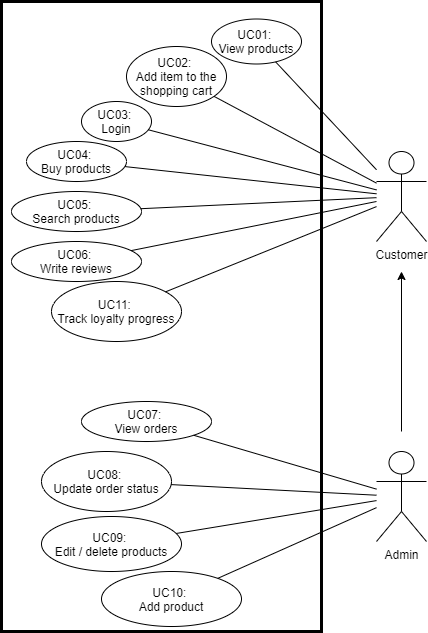

The diagram above was exported from draw.io. Its source (the exported page's mxGraphModel, read from the mxfile embedded in the PNG):
<mxGraphModel dx="1673" dy="856" grid="1" gridSize="10" guides="1" tooltips="1" connect="1" arrows="1" fold="1" page="1" pageScale="1" pageWidth="850" pageHeight="1100" math="0" shadow="0">
  <root>
    <mxCell id="0" />
    <mxCell id="1" parent="0" />
    <mxCell id="2" value="Admin" style="shape=umlActor;verticalLabelPosition=bottom;verticalAlign=top;html=1;outlineConnect=0;" vertex="1" parent="1">
      <mxGeometry x="1225" y="680" width="50" height="90" as="geometry" />
    </mxCell>
    <mxCell id="3" value="" style="rounded=0;whiteSpace=wrap;html=1;strokeWidth=3;" vertex="1" parent="1">
      <mxGeometry x="850" y="230" width="320" height="630" as="geometry" />
    </mxCell>
    <mxCell id="4" value="Customer" style="shape=umlActor;verticalLabelPosition=bottom;verticalAlign=top;html=1;outlineConnect=0;" vertex="1" parent="1">
      <mxGeometry x="1225" y="380" width="50" height="90" as="geometry" />
    </mxCell>
    <mxCell id="5" value="UC01: &lt;br&gt;View products" style="ellipse;whiteSpace=wrap;html=1;" vertex="1" parent="1">
      <mxGeometry x="1060" y="247.5" width="90" height="45" as="geometry" />
    </mxCell>
    <mxCell id="6" value="UC02: &lt;br&gt;Add item to the shopping cart" style="ellipse;whiteSpace=wrap;html=1;" vertex="1" parent="1">
      <mxGeometry x="975" y="275" width="100" height="60" as="geometry" />
    </mxCell>
    <mxCell id="7" value="" style="endArrow=classic;html=1;rounded=0;" edge="1" parent="1">
      <mxGeometry width="50" height="50" relative="1" as="geometry">
        <mxPoint x="1249.9999999999995" y="660" as="sourcePoint" />
        <mxPoint x="1249.9999999999995" y="500" as="targetPoint" />
      </mxGeometry>
    </mxCell>
    <mxCell id="8" value="UC03: &lt;br&gt;Login" style="ellipse;whiteSpace=wrap;html=1;" vertex="1" parent="1">
      <mxGeometry x="930" y="330" width="70" height="40" as="geometry" />
    </mxCell>
    <mxCell id="9" value="UC04: &lt;br&gt;Buy products" style="ellipse;whiteSpace=wrap;html=1;" vertex="1" parent="1">
      <mxGeometry x="875" y="370" width="100" height="40" as="geometry" />
    </mxCell>
    <mxCell id="10" value="UC05: &lt;br&gt;Search products" style="ellipse;whiteSpace=wrap;html=1;" vertex="1" parent="1">
      <mxGeometry x="860" y="420" width="130" height="40" as="geometry" />
    </mxCell>
    <mxCell id="11" value="UC06: &lt;br&gt;Write reviews" style="ellipse;whiteSpace=wrap;html=1;" vertex="1" parent="1">
      <mxGeometry x="860" y="470" width="130" height="40" as="geometry" />
    </mxCell>
    <mxCell id="12" value="UC07: &lt;br&gt;View orders" style="ellipse;whiteSpace=wrap;html=1;" vertex="1" parent="1">
      <mxGeometry x="930" y="630" width="130" height="40" as="geometry" />
    </mxCell>
    <mxCell id="13" value="UC08: &lt;br&gt;Update order status" style="ellipse;whiteSpace=wrap;html=1;" vertex="1" parent="1">
      <mxGeometry x="890" y="680" width="130" height="60" as="geometry" />
    </mxCell>
    <mxCell id="14" value="UC09: &lt;br&gt;Edit / delete products" style="ellipse;whiteSpace=wrap;html=1;" vertex="1" parent="1">
      <mxGeometry x="890" y="745" width="140" height="55" as="geometry" />
    </mxCell>
    <mxCell id="15" value="UC10: &lt;br&gt;Add product" style="ellipse;whiteSpace=wrap;html=1;" vertex="1" parent="1">
      <mxGeometry x="950" y="800" width="140" height="55" as="geometry" />
    </mxCell>
    <mxCell id="16" value="UC11: &lt;br&gt;Track loyalty progress" style="ellipse;whiteSpace=wrap;html=1;" vertex="1" parent="1">
      <mxGeometry x="900" y="510" width="130" height="60" as="geometry" />
    </mxCell>
    <mxCell id="17" value="" style="endArrow=none;html=1;rounded=0;" edge="1" source="4" target="5" parent="1">
      <mxGeometry width="50" height="50" relative="1" as="geometry">
        <mxPoint x="1180" y="500" as="sourcePoint" />
        <mxPoint x="1230" y="450" as="targetPoint" />
      </mxGeometry>
    </mxCell>
    <mxCell id="18" value="" style="endArrow=none;html=1;rounded=0;" edge="1" source="4" target="6" parent="1">
      <mxGeometry width="50" height="50" relative="1" as="geometry">
        <mxPoint x="1235" y="408.2758620689656" as="sourcePoint" />
        <mxPoint x="1134.0658299005981" y="300.38071472132924" as="targetPoint" />
      </mxGeometry>
    </mxCell>
    <mxCell id="19" value="" style="endArrow=none;html=1;rounded=0;" edge="1" source="4" target="8" parent="1">
      <mxGeometry width="50" height="50" relative="1" as="geometry">
        <mxPoint x="1235" y="421.66666666666674" as="sourcePoint" />
        <mxPoint x="1072.370465934193" y="334.9309151649029" as="targetPoint" />
      </mxGeometry>
    </mxCell>
    <mxCell id="20" value="" style="endArrow=none;html=1;rounded=0;" edge="1" source="4" target="9" parent="1">
      <mxGeometry width="50" height="50" relative="1" as="geometry">
        <mxPoint x="1235" y="428.42105263157896" as="sourcePoint" />
        <mxPoint x="1006.7908103172126" y="368.36600271505586" as="targetPoint" />
      </mxGeometry>
    </mxCell>
    <mxCell id="21" value="" style="endArrow=none;html=1;rounded=0;" edge="1" source="4" target="10" parent="1">
      <mxGeometry width="50" height="50" relative="1" as="geometry">
        <mxPoint x="1235" y="432.3076923076924" as="sourcePoint" />
        <mxPoint x="983.2807879260249" y="405.1994694689565" as="targetPoint" />
      </mxGeometry>
    </mxCell>
    <mxCell id="22" value="" style="endArrow=none;html=1;rounded=0;" edge="1" source="4" target="11" parent="1">
      <mxGeometry width="50" height="50" relative="1" as="geometry">
        <mxPoint x="1235" y="436.1538461538462" as="sourcePoint" />
        <mxPoint x="999.280862936439" y="447.0331909413951" as="targetPoint" />
      </mxGeometry>
    </mxCell>
    <mxCell id="23" value="" style="endArrow=none;html=1;rounded=0;" edge="1" source="4" target="16" parent="1">
      <mxGeometry width="50" height="50" relative="1" as="geometry">
        <mxPoint x="1235" y="440" as="sourcePoint" />
        <mxPoint x="989.4988350595413" y="489.1002329880919" as="targetPoint" />
      </mxGeometry>
    </mxCell>
    <mxCell id="24" value="" style="endArrow=none;html=1;rounded=0;" edge="1" source="2" target="12" parent="1">
      <mxGeometry width="50" height="50" relative="1" as="geometry">
        <mxPoint x="1235" y="445.0877192982457" as="sourcePoint" />
        <mxPoint x="1023.9352083557255" y="530.2542141722513" as="targetPoint" />
      </mxGeometry>
    </mxCell>
    <mxCell id="25" value="" style="endArrow=none;html=1;rounded=0;" edge="1" source="2" target="13" parent="1">
      <mxGeometry width="50" height="50" relative="1" as="geometry">
        <mxPoint x="1235" y="727.6470588235295" as="sourcePoint" />
        <mxPoint x="1051.9867245974237" y="673.8196248815952" as="targetPoint" />
      </mxGeometry>
    </mxCell>
    <mxCell id="26" value="" style="endArrow=none;html=1;rounded=0;" edge="1" source="2" target="14" parent="1">
      <mxGeometry width="50" height="50" relative="1" as="geometry">
        <mxPoint x="1235" y="733.7288135593219" as="sourcePoint" />
        <mxPoint x="1029.6090920546835" y="723.285208070577" as="targetPoint" />
      </mxGeometry>
    </mxCell>
    <mxCell id="27" value="" style="endArrow=none;html=1;rounded=0;" edge="1" source="2" target="15" parent="1">
      <mxGeometry width="50" height="50" relative="1" as="geometry">
        <mxPoint x="1235" y="739.1072081334794" as="sourcePoint" />
        <mxPoint x="1034.7098081805066" y="772.0125483293662" as="targetPoint" />
      </mxGeometry>
    </mxCell>
  </root>
</mxGraphModel>